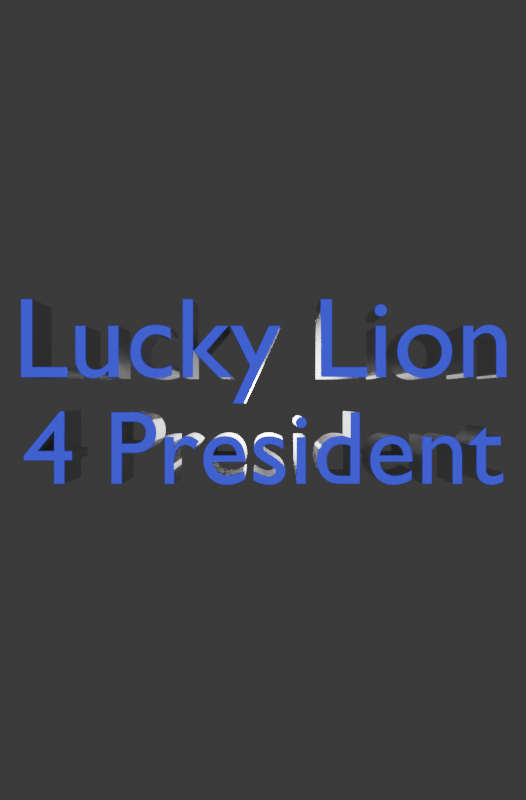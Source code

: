 # Source: luckylion4pres.blend  (saved by Blender 4.0.36; exported with 4.5.12 LTS)
import bpy
from mathutils import Matrix  # noqa: F401  (used for matrix-valued properties, if any)

bpy.ops.wm.read_factory_settings(use_empty=True)
scene = bpy.context.scene
scene.name = 'Scene'

# ---- collections
col_collection = bpy.data.collections.new('Collection'); scene.collection.children.link(col_collection)

# ---- world
world_world = bpy.data.worlds.new('World'); scene.world = world_world
world_world.use_nodes = True; world_world.node_tree.nodes.clear()
_N = world_world.node_tree.nodes; _L = world_world.node_tree.links
n0 = _N.new('ShaderNodeOutputWorld'); n0.name = 'World Output'; n0.location = (300, 300)
n1 = _N.new('ShaderNodeBackground'); n1.name = 'Background'; n1.location = (10, 300)
n1.inputs[0].default_value = (0.05088, 0.05088, 0.05088, 1.0)
_L.new(n1.outputs[0], n0.inputs[0])
n0.is_active_output = True
world_world.color = (0.05088, 0.05088, 0.05088)
world_world.use_sun_shadow = False
world_world.sun_shadow_jitter_overblur = 0.0

# ---- cameras
cam_camera = bpy.data.cameras.new('Camera')
cam_camera.clip_end = 100.0
cam_camera.lens = 14.0
cam_camera.ortho_scale = 7.314

# ---- lights
light_sun = bpy.data.lights.new('Sun', 'SUN')
light_sun.color = (0.0, 0.00187, 1.0)
light_sun.transmission_factor = 0.0
light_sun.energy = 3.42
light_point = bpy.data.lights.new('Point', 'POINT')
light_point.transmission_factor = 0.0
light_point.use_soft_falloff = False
light_point.energy = 120.2
light_point.shadow_maximum_resolution = 0.006
light_point.use_absolute_resolution = True

# ---- curves / text
cu_beziercircle = bpy.data.curves.new('BezierCircle', 'CURVE')
cu_beziercircle.dimensions = '3D'
_sp = cu_beziercircle.splines.new('BEZIER'); _sp.bezier_points.add(3)
_sp.bezier_points.foreach_set('co', [-2.492, 0.0, 0.0, 0.0, 2.492, 0.0, 2.492, 0.0, 0.0, 0.0, -2.492, 0.0])
_sp.bezier_points.foreach_set('handle_left', [-2.492, -1.376, 0.0, -1.376, 2.492, 0.0, 2.492, 1.376, 0.0, 1.376, -2.492, 0.0])
_sp.bezier_points.foreach_set('handle_right', [-2.492, 1.376, 0.0, 1.376, 2.492, 0.0, 2.492, -1.376, 0.0, -1.376, -2.492, 0.0])
for _p, _l, _r in zip(_sp.bezier_points, ['AUTO', 'AUTO', 'AUTO', 'AUTO'], ['AUTO', 'AUTO', 'AUTO', 'AUTO']): _p.handle_left_type = _l; _p.handle_right_type = _r
_sp.order_u = 0
_sp.order_v = 0
_sp.use_cyclic_u = True
cu_beziercircle.use_path = True
cu_beziercircle.fill_mode = 'FULL'
txt_text = bpy.data.curves.new('Text', 'FONT')
txt_text.dimensions = '2D'
txt_text.body = 'Lucky Lion'
txt_text.extrude = 0.15
txt_text.align_x = 'CENTER'
txt_text.align_y = 'BOTTOM'
txt_text.size = 1.2
cu_beziercircle_001 = bpy.data.curves.new('BezierCircle.001', 'CURVE')
cu_beziercircle_001.dimensions = '3D'
_sp = cu_beziercircle_001.splines.new('BEZIER'); _sp.bezier_points.add(3)
_sp.bezier_points.foreach_set('co', [-2.492, 7.947e-08, -2.242e-14, 0.0, -2.492, -2.179e-07, 2.492, 7.947e-08, -2.242e-14, 0.0, 2.492, 2.179e-07])
_sp.bezier_points.foreach_set('handle_left', [-2.492, 1.376, 1.203e-07, -1.376, -2.492, -2.179e-07, 2.492, -1.376, -1.203e-07, 1.376, 2.492, 2.179e-07])
_sp.bezier_points.foreach_set('handle_right', [-2.492, -1.376, -1.203e-07, 1.376, -2.492, -2.179e-07, 2.492, 1.376, 1.203e-07, -1.376, 2.492, 2.179e-07])
for _p, _l, _r in zip(_sp.bezier_points, ['AUTO', 'AUTO', 'AUTO', 'AUTO'], ['AUTO', 'AUTO', 'AUTO', 'AUTO']): _p.handle_left_type = _l; _p.handle_right_type = _r
_sp.order_u = 0
_sp.order_v = 0
_sp.use_cyclic_u = True
cu_beziercircle_001.use_path = True
cu_beziercircle_001.fill_mode = 'FULL'
txt_text_001 = bpy.data.curves.new('Text.001', 'FONT')
txt_text_001.dimensions = '2D'
txt_text_001.body = '4 President'
txt_text_001.extrude = 0.15
txt_text_001.align_x = 'CENTER'
txt_text_001.align_y = 'TOP'
txt_text_001.size = 1.1

# ---- objects
ob_camera = bpy.data.objects.new('Camera', cam_camera)
ob_beziercircle = bpy.data.objects.new('BezierCircle', cu_beziercircle)
ob_text = bpy.data.objects.new('Text', txt_text)
ob_beziercircle_001 = bpy.data.objects.new('BezierCircle.001', cu_beziercircle_001)
ob_text_001 = bpy.data.objects.new('Text.001', txt_text_001)
ob_sun = bpy.data.objects.new('Sun', light_sun)
ob_point = bpy.data.objects.new('Point', light_point)

# ---- transforms, parenting, visibility, modifiers, constraints
ob_camera.location = (0.0, 0.0, 3.418)
ob_camera.lock_rotations_4d = False
ob_camera.empty_display_type = 'ARROWS'
ob_camera.color = (0.0, 0.0, 0.0, 0.0)
ob_camera.display_type = 'WIRE'
ob_camera.lineart.crease_threshold = 0.0
ob_beziercircle.location = (0.0, 0.0, 0.0)
ob_beziercircle.scale = (1.25, 1.25, 1.25)
ob_text.location = (0.0, 0.0, 0.0)
ob_beziercircle_001.location = (0.0, 0.0, 0.0)
ob_beziercircle_001.rotation_euler = (3.142, -0.0, 0.0)
ob_beziercircle_001.scale = (1.25, 1.25, 1.25)
ob_text_001.location = (0.0, 0.0, 0.0)
ob_sun.location = (0.0, 0.0, 0.0)
ob_point.location = (0.0, 0.0, 0.0)

# ---- collection membership
col_collection.objects.link(ob_camera)
col_collection.objects.link(ob_beziercircle)
col_collection.objects.link(ob_text)
col_collection.objects.link(ob_beziercircle_001)
col_collection.objects.link(ob_text_001)
col_collection.objects.link(ob_sun)
col_collection.objects.link(ob_point)

# ---- scene / render settings (as saved in the file)
scene.camera = ob_camera
scene.frame_start = 1; scene.frame_end = 250; scene.frame_set(1)
scene.render.engine = 'BLENDER_EEVEE_NEXT'
scene.render.resolution_x = 1250
scene.render.resolution_y = 1900
scene.render.film_transparent = True
scene.cycles.sampling_pattern = 'TABULATED_SOBOL'
bpy.context.view_layer.update()
